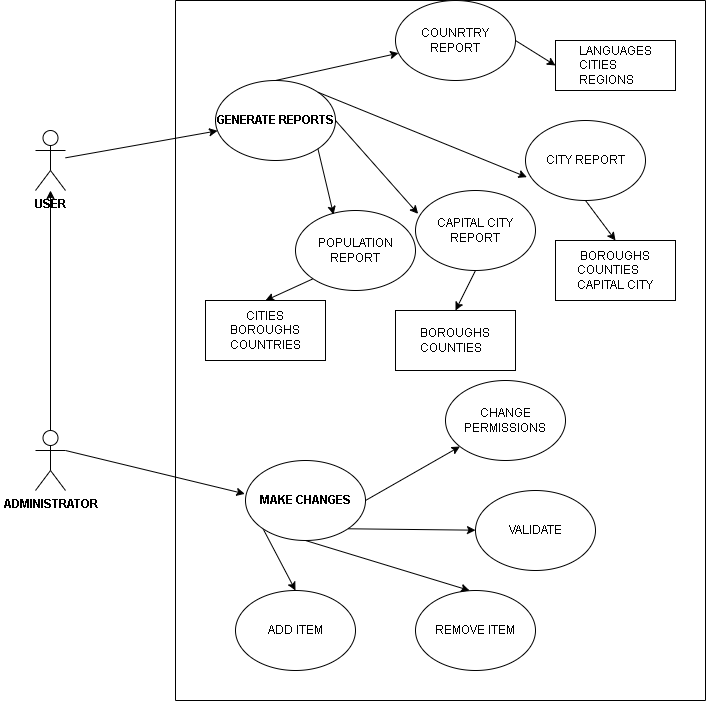

The diagram above was exported from draw.io. Its source (the exported page's mxGraphModel, read from the mxfile embedded in the PNG):
<mxGraphModel dx="2074" dy="1118" grid="1" gridSize="10" guides="1" tooltips="1" connect="1" arrows="1" fold="1" page="1" pageScale="1" pageWidth="850" pageHeight="1100" math="0" shadow="0">
  <root>
    <mxCell id="0" />
    <mxCell id="1" parent="0" />
    <mxCell id="LtoICjJfHMcOclQjf5I_-10" style="rounded=0;orthogonalLoop=1;jettySize=auto;html=1;" edge="1" parent="1" source="LtoICjJfHMcOclQjf5I_-1" target="LtoICjJfHMcOclQjf5I_-6">
      <mxGeometry relative="1" as="geometry" />
    </mxCell>
    <mxCell id="LtoICjJfHMcOclQjf5I_-1" value="&lt;b&gt;USER&lt;/b&gt;" style="shape=umlActor;verticalLabelPosition=bottom;verticalAlign=top;html=1;" vertex="1" parent="1">
      <mxGeometry x="150" y="290" width="30" height="60" as="geometry" />
    </mxCell>
    <mxCell id="LtoICjJfHMcOclQjf5I_-5" style="edgeStyle=orthogonalEdgeStyle;rounded=0;orthogonalLoop=1;jettySize=auto;html=1;" edge="1" parent="1" source="LtoICjJfHMcOclQjf5I_-2" target="LtoICjJfHMcOclQjf5I_-1">
      <mxGeometry relative="1" as="geometry" />
    </mxCell>
    <mxCell id="LtoICjJfHMcOclQjf5I_-2" value="&lt;b&gt;ADMINISTRATOR&lt;/b&gt;" style="shape=umlActor;verticalLabelPosition=bottom;verticalAlign=top;html=1;" vertex="1" parent="1">
      <mxGeometry x="150" y="590" width="30" height="60" as="geometry" />
    </mxCell>
    <mxCell id="LtoICjJfHMcOclQjf5I_-9" value="" style="swimlane;startSize=0;" vertex="1" parent="1">
      <mxGeometry x="290" y="160" width="530" height="700" as="geometry" />
    </mxCell>
    <mxCell id="LtoICjJfHMcOclQjf5I_-41" style="rounded=0;orthogonalLoop=1;jettySize=auto;html=1;exitX=1;exitY=0.5;exitDx=0;exitDy=0;entryX=0;entryY=0.5;entryDx=0;entryDy=0;" edge="1" parent="LtoICjJfHMcOclQjf5I_-9" source="LtoICjJfHMcOclQjf5I_-11" target="LtoICjJfHMcOclQjf5I_-40">
      <mxGeometry relative="1" as="geometry" />
    </mxCell>
    <mxCell id="LtoICjJfHMcOclQjf5I_-11" value="COUNRTRY REPORT" style="ellipse;whiteSpace=wrap;html=1;" vertex="1" parent="LtoICjJfHMcOclQjf5I_-9">
      <mxGeometry x="220" width="120" height="80" as="geometry" />
    </mxCell>
    <mxCell id="LtoICjJfHMcOclQjf5I_-39" style="rounded=0;orthogonalLoop=1;jettySize=auto;html=1;exitX=0.5;exitY=1;exitDx=0;exitDy=0;entryX=0.5;entryY=0;entryDx=0;entryDy=0;" edge="1" parent="LtoICjJfHMcOclQjf5I_-9" source="LtoICjJfHMcOclQjf5I_-12" target="LtoICjJfHMcOclQjf5I_-38">
      <mxGeometry relative="1" as="geometry" />
    </mxCell>
    <mxCell id="LtoICjJfHMcOclQjf5I_-12" value="CITY REPORT" style="ellipse;whiteSpace=wrap;html=1;" vertex="1" parent="LtoICjJfHMcOclQjf5I_-9">
      <mxGeometry x="350" y="120" width="120" height="80" as="geometry" />
    </mxCell>
    <mxCell id="LtoICjJfHMcOclQjf5I_-36" style="rounded=0;orthogonalLoop=1;jettySize=auto;html=1;exitX=0.5;exitY=1;exitDx=0;exitDy=0;entryX=0.5;entryY=0;entryDx=0;entryDy=0;" edge="1" parent="LtoICjJfHMcOclQjf5I_-9" source="LtoICjJfHMcOclQjf5I_-13" target="LtoICjJfHMcOclQjf5I_-34">
      <mxGeometry relative="1" as="geometry" />
    </mxCell>
    <mxCell id="LtoICjJfHMcOclQjf5I_-13" value="CAPITAL CITY REPORT" style="ellipse;whiteSpace=wrap;html=1;" vertex="1" parent="LtoICjJfHMcOclQjf5I_-9">
      <mxGeometry x="240" y="190" width="120" height="80" as="geometry" />
    </mxCell>
    <mxCell id="LtoICjJfHMcOclQjf5I_-33" style="rounded=0;orthogonalLoop=1;jettySize=auto;html=1;exitX=0;exitY=1;exitDx=0;exitDy=0;entryX=0.5;entryY=0;entryDx=0;entryDy=0;" edge="1" parent="LtoICjJfHMcOclQjf5I_-9" source="LtoICjJfHMcOclQjf5I_-14" target="LtoICjJfHMcOclQjf5I_-32">
      <mxGeometry relative="1" as="geometry" />
    </mxCell>
    <mxCell id="LtoICjJfHMcOclQjf5I_-14" value="POPULATION REPORT" style="ellipse;whiteSpace=wrap;html=1;" vertex="1" parent="LtoICjJfHMcOclQjf5I_-9">
      <mxGeometry x="120" y="210" width="120" height="80" as="geometry" />
    </mxCell>
    <mxCell id="LtoICjJfHMcOclQjf5I_-6" value="&lt;b&gt;GENERATE REPORTS&lt;/b&gt;" style="ellipse;whiteSpace=wrap;html=1;" vertex="1" parent="LtoICjJfHMcOclQjf5I_-9">
      <mxGeometry x="40" y="80" width="120" height="80" as="geometry" />
    </mxCell>
    <mxCell id="LtoICjJfHMcOclQjf5I_-15" style="rounded=0;orthogonalLoop=1;jettySize=auto;html=1;exitX=1;exitY=1;exitDx=0;exitDy=0;entryX=0.317;entryY=0.05;entryDx=0;entryDy=0;entryPerimeter=0;" edge="1" parent="LtoICjJfHMcOclQjf5I_-9" source="LtoICjJfHMcOclQjf5I_-6" target="LtoICjJfHMcOclQjf5I_-14">
      <mxGeometry relative="1" as="geometry" />
    </mxCell>
    <mxCell id="LtoICjJfHMcOclQjf5I_-16" style="rounded=0;orthogonalLoop=1;jettySize=auto;html=1;exitX=1;exitY=0.5;exitDx=0;exitDy=0;entryX=0.022;entryY=0.292;entryDx=0;entryDy=0;entryPerimeter=0;" edge="1" parent="LtoICjJfHMcOclQjf5I_-9" source="LtoICjJfHMcOclQjf5I_-6" target="LtoICjJfHMcOclQjf5I_-13">
      <mxGeometry relative="1" as="geometry" />
    </mxCell>
    <mxCell id="LtoICjJfHMcOclQjf5I_-17" style="rounded=0;orthogonalLoop=1;jettySize=auto;html=1;exitX=1;exitY=0;exitDx=0;exitDy=0;entryX=0.011;entryY=0.708;entryDx=0;entryDy=0;entryPerimeter=0;" edge="1" parent="LtoICjJfHMcOclQjf5I_-9" source="LtoICjJfHMcOclQjf5I_-6" target="LtoICjJfHMcOclQjf5I_-12">
      <mxGeometry relative="1" as="geometry" />
    </mxCell>
    <mxCell id="LtoICjJfHMcOclQjf5I_-18" style="rounded=0;orthogonalLoop=1;jettySize=auto;html=1;exitX=0.5;exitY=0;exitDx=0;exitDy=0;" edge="1" parent="LtoICjJfHMcOclQjf5I_-9" source="LtoICjJfHMcOclQjf5I_-6" target="LtoICjJfHMcOclQjf5I_-11">
      <mxGeometry relative="1" as="geometry" />
    </mxCell>
    <mxCell id="LtoICjJfHMcOclQjf5I_-26" style="rounded=0;orthogonalLoop=1;jettySize=auto;html=1;exitX=1;exitY=0.5;exitDx=0;exitDy=0;" edge="1" parent="LtoICjJfHMcOclQjf5I_-9" source="LtoICjJfHMcOclQjf5I_-21" target="LtoICjJfHMcOclQjf5I_-25">
      <mxGeometry relative="1" as="geometry" />
    </mxCell>
    <mxCell id="LtoICjJfHMcOclQjf5I_-27" style="rounded=0;orthogonalLoop=1;jettySize=auto;html=1;exitX=1;exitY=1;exitDx=0;exitDy=0;" edge="1" parent="LtoICjJfHMcOclQjf5I_-9" source="LtoICjJfHMcOclQjf5I_-21" target="LtoICjJfHMcOclQjf5I_-24">
      <mxGeometry relative="1" as="geometry" />
    </mxCell>
    <mxCell id="LtoICjJfHMcOclQjf5I_-29" style="rounded=0;orthogonalLoop=1;jettySize=auto;html=1;exitX=0;exitY=1;exitDx=0;exitDy=0;entryX=0.5;entryY=0;entryDx=0;entryDy=0;" edge="1" parent="LtoICjJfHMcOclQjf5I_-9" source="LtoICjJfHMcOclQjf5I_-21" target="LtoICjJfHMcOclQjf5I_-22">
      <mxGeometry relative="1" as="geometry" />
    </mxCell>
    <mxCell id="LtoICjJfHMcOclQjf5I_-21" value="&lt;b&gt;MAKE CHANGES&lt;/b&gt;" style="ellipse;whiteSpace=wrap;html=1;" vertex="1" parent="LtoICjJfHMcOclQjf5I_-9">
      <mxGeometry x="70" y="460" width="120" height="80" as="geometry" />
    </mxCell>
    <mxCell id="LtoICjJfHMcOclQjf5I_-22" value="ADD ITEM" style="ellipse;whiteSpace=wrap;html=1;" vertex="1" parent="LtoICjJfHMcOclQjf5I_-9">
      <mxGeometry x="60" y="590" width="120" height="80" as="geometry" />
    </mxCell>
    <mxCell id="LtoICjJfHMcOclQjf5I_-23" value="REMOVE ITEM" style="ellipse;whiteSpace=wrap;html=1;" vertex="1" parent="LtoICjJfHMcOclQjf5I_-9">
      <mxGeometry x="240" y="590" width="120" height="80" as="geometry" />
    </mxCell>
    <mxCell id="LtoICjJfHMcOclQjf5I_-24" value="VALIDATE" style="ellipse;whiteSpace=wrap;html=1;" vertex="1" parent="LtoICjJfHMcOclQjf5I_-9">
      <mxGeometry x="300" y="490" width="120" height="80" as="geometry" />
    </mxCell>
    <mxCell id="LtoICjJfHMcOclQjf5I_-25" value="CHANGE PERMISSIONS" style="ellipse;whiteSpace=wrap;html=1;" vertex="1" parent="LtoICjJfHMcOclQjf5I_-9">
      <mxGeometry x="270" y="380" width="120" height="80" as="geometry" />
    </mxCell>
    <mxCell id="LtoICjJfHMcOclQjf5I_-28" style="rounded=0;orthogonalLoop=1;jettySize=auto;html=1;exitX=0.5;exitY=1;exitDx=0;exitDy=0;entryX=0.45;entryY=0;entryDx=0;entryDy=0;entryPerimeter=0;" edge="1" parent="LtoICjJfHMcOclQjf5I_-9" source="LtoICjJfHMcOclQjf5I_-21" target="LtoICjJfHMcOclQjf5I_-23">
      <mxGeometry relative="1" as="geometry" />
    </mxCell>
    <mxCell id="LtoICjJfHMcOclQjf5I_-32" value="CITIES&lt;div&gt;BOROUGHS&lt;/div&gt;&lt;div style=&quot;text-align: left;&quot;&gt;COUNTRIES&lt;/div&gt;" style="rounded=0;whiteSpace=wrap;html=1;" vertex="1" parent="LtoICjJfHMcOclQjf5I_-9">
      <mxGeometry x="30" y="300" width="120" height="60" as="geometry" />
    </mxCell>
    <mxCell id="LtoICjJfHMcOclQjf5I_-34" value="&lt;div&gt;BOROUGHS&lt;/div&gt;&lt;div style=&quot;text-align: left;&quot;&gt;COUNTIES&lt;/div&gt;" style="rounded=0;whiteSpace=wrap;html=1;" vertex="1" parent="LtoICjJfHMcOclQjf5I_-9">
      <mxGeometry x="220" y="310" width="120" height="60" as="geometry" />
    </mxCell>
    <mxCell id="LtoICjJfHMcOclQjf5I_-38" value="&lt;div&gt;BOROUGHS&lt;/div&gt;&lt;div style=&quot;text-align: left;&quot;&gt;COUNTIES&lt;/div&gt;&lt;div style=&quot;text-align: left;&quot;&gt;CAPITAL CITY&lt;/div&gt;" style="rounded=0;whiteSpace=wrap;html=1;" vertex="1" parent="LtoICjJfHMcOclQjf5I_-9">
      <mxGeometry x="380" y="240" width="120" height="60" as="geometry" />
    </mxCell>
    <mxCell id="LtoICjJfHMcOclQjf5I_-40" value="&lt;div&gt;LANGUAGES&lt;/div&gt;&lt;div style=&quot;text-align: left;&quot;&gt;CITIES&lt;/div&gt;&lt;div style=&quot;text-align: left;&quot;&gt;REGIONS&lt;/div&gt;" style="rounded=0;whiteSpace=wrap;html=1;" vertex="1" parent="LtoICjJfHMcOclQjf5I_-9">
      <mxGeometry x="380" y="40" width="120" height="50" as="geometry" />
    </mxCell>
    <mxCell id="LtoICjJfHMcOclQjf5I_-30" style="rounded=0;orthogonalLoop=1;jettySize=auto;html=1;exitX=1;exitY=0.3333333333333333;exitDx=0;exitDy=0;exitPerimeter=0;entryX=-0.006;entryY=0.417;entryDx=0;entryDy=0;entryPerimeter=0;" edge="1" parent="1" source="LtoICjJfHMcOclQjf5I_-2" target="LtoICjJfHMcOclQjf5I_-21">
      <mxGeometry relative="1" as="geometry" />
    </mxCell>
  </root>
</mxGraphModel>